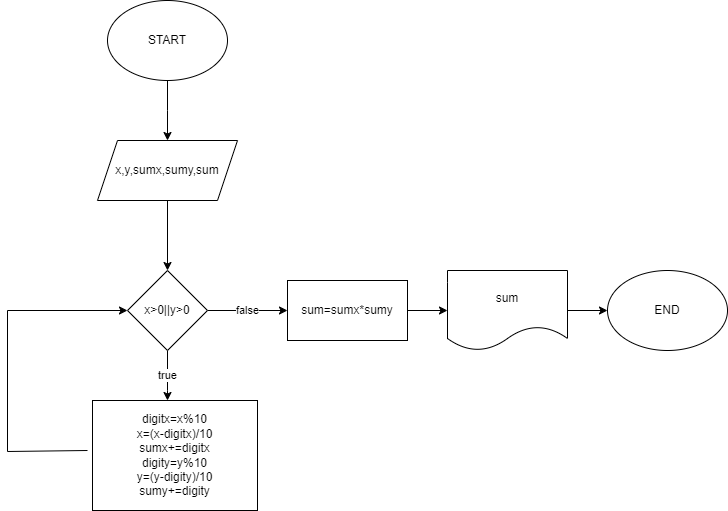

The diagram above was exported from draw.io. Its source (the exported page's mxGraphModel, read from the mxfile embedded in the PNG):
<mxGraphModel dx="1103" dy="547" grid="1" gridSize="10" guides="1" tooltips="1" connect="1" arrows="1" fold="1" page="1" pageScale="1" pageWidth="827" pageHeight="1169" math="0" shadow="0">
  <root>
    <mxCell id="0" />
    <mxCell id="1" parent="0" />
    <mxCell id="bvOUMR-Lnx5y943QXeEM-1" value="START" style="ellipse;whiteSpace=wrap;html=1;" parent="1" vertex="1">
      <mxGeometry x="200" width="120" height="80" as="geometry" />
    </mxCell>
    <mxCell id="bvOUMR-Lnx5y943QXeEM-5" value="" style="edgeStyle=orthogonalEdgeStyle;rounded=0;orthogonalLoop=1;jettySize=auto;html=1;" parent="1" source="bvOUMR-Lnx5y943QXeEM-1" edge="1">
      <mxGeometry relative="1" as="geometry">
        <mxPoint x="260" y="80" as="sourcePoint" />
        <mxPoint x="260" y="140" as="targetPoint" />
      </mxGeometry>
    </mxCell>
    <mxCell id="g3pxZ0df845JLQP0Co0X-20" value="" style="edgeStyle=orthogonalEdgeStyle;rounded=0;orthogonalLoop=1;jettySize=auto;html=1;" edge="1" parent="1" source="g3pxZ0df845JLQP0Co0X-1" target="g3pxZ0df845JLQP0Co0X-19">
      <mxGeometry relative="1" as="geometry" />
    </mxCell>
    <mxCell id="g3pxZ0df845JLQP0Co0X-1" value="x,y,sumx,sumy,sum" style="shape=parallelogram;perimeter=parallelogramPerimeter;whiteSpace=wrap;html=1;fixedSize=1;" vertex="1" parent="1">
      <mxGeometry x="190" y="140" width="140" height="60" as="geometry" />
    </mxCell>
    <mxCell id="g3pxZ0df845JLQP0Co0X-22" value="true" style="edgeStyle=orthogonalEdgeStyle;rounded=0;orthogonalLoop=1;jettySize=auto;html=1;" edge="1" parent="1" source="g3pxZ0df845JLQP0Co0X-19" target="g3pxZ0df845JLQP0Co0X-21">
      <mxGeometry relative="1" as="geometry">
        <Array as="points">
          <mxPoint x="260" y="390" />
          <mxPoint x="260" y="390" />
        </Array>
      </mxGeometry>
    </mxCell>
    <mxCell id="g3pxZ0df845JLQP0Co0X-33" value="false" style="edgeStyle=orthogonalEdgeStyle;rounded=0;orthogonalLoop=1;jettySize=auto;html=1;entryX=0;entryY=0.5;entryDx=0;entryDy=0;" edge="1" parent="1" source="g3pxZ0df845JLQP0Co0X-19" target="g3pxZ0df845JLQP0Co0X-29">
      <mxGeometry relative="1" as="geometry" />
    </mxCell>
    <mxCell id="g3pxZ0df845JLQP0Co0X-19" value="x&amp;gt;0||y&amp;gt;0" style="rhombus;whiteSpace=wrap;html=1;" vertex="1" parent="1">
      <mxGeometry x="220" y="270" width="80" height="80" as="geometry" />
    </mxCell>
    <mxCell id="g3pxZ0df845JLQP0Co0X-23" style="edgeStyle=orthogonalEdgeStyle;rounded=0;orthogonalLoop=1;jettySize=auto;html=1;entryX=0;entryY=0.5;entryDx=0;entryDy=0;" edge="1" parent="1" target="g3pxZ0df845JLQP0Co0X-19">
      <mxGeometry relative="1" as="geometry">
        <mxPoint x="180" y="450" as="sourcePoint" />
        <mxPoint x="115" y="360" as="targetPoint" />
        <Array as="points">
          <mxPoint x="180" y="451" />
          <mxPoint x="100" y="451" />
          <mxPoint x="100" y="310" />
        </Array>
      </mxGeometry>
    </mxCell>
    <mxCell id="g3pxZ0df845JLQP0Co0X-21" value="digitx=x%10&lt;br&gt;x=(x-digitx)/10&lt;br&gt;sumx+=digitx&lt;br&gt;digity=y%10&lt;br&gt;y=(y-digity)/10&lt;br&gt;sumy+=digity" style="whiteSpace=wrap;html=1;" vertex="1" parent="1">
      <mxGeometry x="185" y="400" width="165" height="110" as="geometry" />
    </mxCell>
    <mxCell id="g3pxZ0df845JLQP0Co0X-27" value="END" style="ellipse;whiteSpace=wrap;html=1;" vertex="1" parent="1">
      <mxGeometry x="700" y="270" width="120" height="80" as="geometry" />
    </mxCell>
    <mxCell id="g3pxZ0df845JLQP0Co0X-31" value="" style="edgeStyle=orthogonalEdgeStyle;rounded=0;orthogonalLoop=1;jettySize=auto;html=1;" edge="1" parent="1" source="g3pxZ0df845JLQP0Co0X-29" target="g3pxZ0df845JLQP0Co0X-30">
      <mxGeometry relative="1" as="geometry" />
    </mxCell>
    <mxCell id="g3pxZ0df845JLQP0Co0X-29" value="sum=sumx*sumy" style="rounded=0;whiteSpace=wrap;html=1;" vertex="1" parent="1">
      <mxGeometry x="380" y="280" width="120" height="60" as="geometry" />
    </mxCell>
    <mxCell id="g3pxZ0df845JLQP0Co0X-32" style="edgeStyle=orthogonalEdgeStyle;rounded=0;orthogonalLoop=1;jettySize=auto;html=1;entryX=0;entryY=0.5;entryDx=0;entryDy=0;" edge="1" parent="1" source="g3pxZ0df845JLQP0Co0X-30" target="g3pxZ0df845JLQP0Co0X-27">
      <mxGeometry relative="1" as="geometry" />
    </mxCell>
    <mxCell id="g3pxZ0df845JLQP0Co0X-30" value="sum" style="shape=document;whiteSpace=wrap;html=1;boundedLbl=1;rounded=0;" vertex="1" parent="1">
      <mxGeometry x="540" y="270" width="120" height="80" as="geometry" />
    </mxCell>
  </root>
</mxGraphModel>